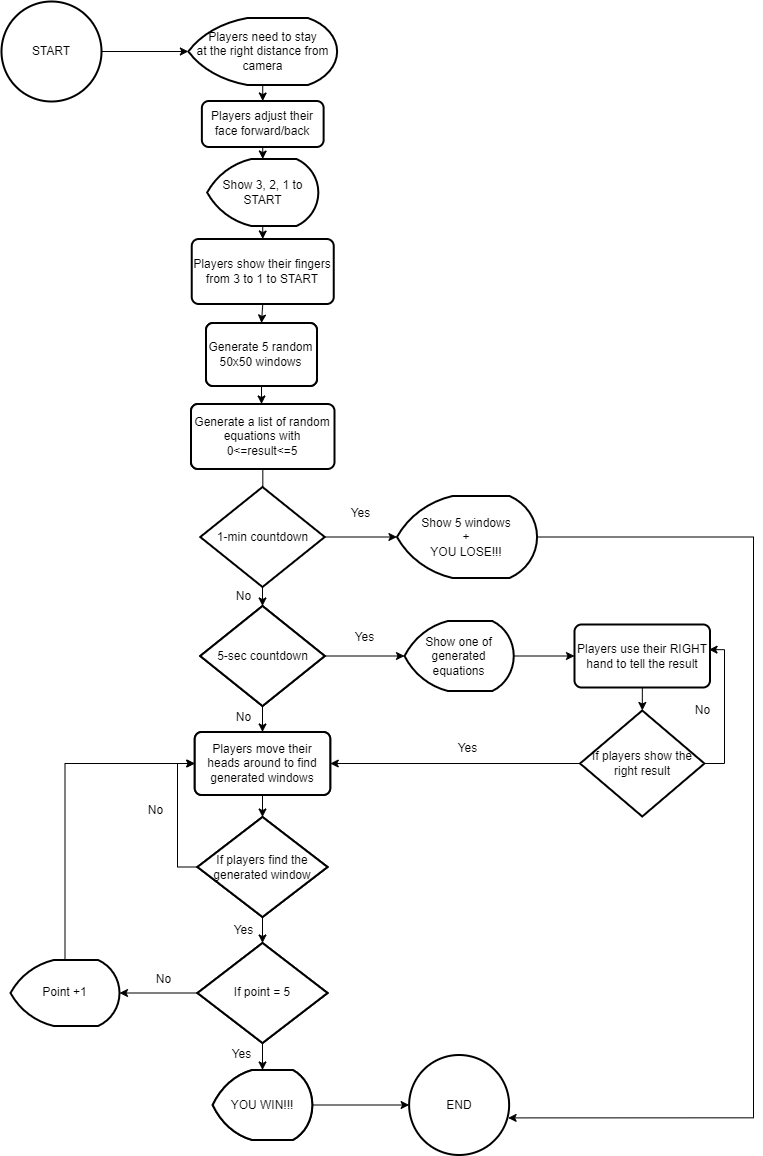

The diagram above was exported from draw.io. Its source (the exported page's mxGraphModel, read from the mxfile embedded in the PNG):
<mxGraphModel dx="1303" dy="850" grid="0" gridSize="10" guides="1" tooltips="1" connect="1" arrows="1" fold="1" page="1" pageScale="1" pageWidth="827" pageHeight="1169" math="0" shadow="0">
  <root>
    <mxCell id="WIyWlLk6GJQsqaUBKTNV-0" />
    <mxCell id="WIyWlLk6GJQsqaUBKTNV-1" parent="WIyWlLk6GJQsqaUBKTNV-0" />
    <mxCell id="4edx4GZGxjsHEKZpSMen-5" value="" style="edgeStyle=orthogonalEdgeStyle;rounded=0;orthogonalLoop=1;jettySize=auto;html=1;" parent="WIyWlLk6GJQsqaUBKTNV-1" source="gCZpkxwocdUSPOo7VIQx-2" target="gCZpkxwocdUSPOo7VIQx-3" edge="1">
      <mxGeometry relative="1" as="geometry" />
    </mxCell>
    <mxCell id="gCZpkxwocdUSPOo7VIQx-2" value="START" style="strokeWidth=2;html=1;shape=mxgraph.flowchart.start_2;whiteSpace=wrap;flipV=0;" parent="WIyWlLk6GJQsqaUBKTNV-1" vertex="1">
      <mxGeometry x="37" y="10" width="100" height="100" as="geometry" />
    </mxCell>
    <mxCell id="ZUtvDnIxdAeIbzWd5pMJ-5" style="edgeStyle=orthogonalEdgeStyle;rounded=0;orthogonalLoop=1;jettySize=auto;html=1;exitX=0.5;exitY=1;exitDx=0;exitDy=0;exitPerimeter=0;entryX=0.5;entryY=0;entryDx=0;entryDy=0;" edge="1" parent="WIyWlLk6GJQsqaUBKTNV-1" source="gCZpkxwocdUSPOo7VIQx-3" target="ZUtvDnIxdAeIbzWd5pMJ-0">
      <mxGeometry relative="1" as="geometry" />
    </mxCell>
    <mxCell id="gCZpkxwocdUSPOo7VIQx-3" value="Players need to stay &lt;br&gt;at the right distance from camera" style="strokeWidth=2;html=1;shape=mxgraph.flowchart.display;whiteSpace=wrap;flipV=0;" parent="WIyWlLk6GJQsqaUBKTNV-1" vertex="1">
      <mxGeometry x="223.87" y="26.5" width="148.75" height="67" as="geometry" />
    </mxCell>
    <mxCell id="ZUtvDnIxdAeIbzWd5pMJ-8" style="edgeStyle=orthogonalEdgeStyle;rounded=0;orthogonalLoop=1;jettySize=auto;html=1;exitX=0.5;exitY=1;exitDx=0;exitDy=0;entryX=0.5;entryY=0;entryDx=0;entryDy=0;" edge="1" parent="WIyWlLk6GJQsqaUBKTNV-1" source="gCZpkxwocdUSPOo7VIQx-4" target="4edx4GZGxjsHEKZpSMen-44">
      <mxGeometry relative="1" as="geometry" />
    </mxCell>
    <mxCell id="gCZpkxwocdUSPOo7VIQx-4" value="Players show their fingers from 3 to 1 to START" style="rounded=1;whiteSpace=wrap;html=1;absoluteArcSize=1;arcSize=14;strokeWidth=2;flipV=1;" parent="WIyWlLk6GJQsqaUBKTNV-1" vertex="1">
      <mxGeometry x="227.245" y="247.5" width="142" height="65" as="geometry" />
    </mxCell>
    <mxCell id="4edx4GZGxjsHEKZpSMen-8" value="" style="edgeStyle=orthogonalEdgeStyle;rounded=0;orthogonalLoop=1;jettySize=auto;html=1;" parent="WIyWlLk6GJQsqaUBKTNV-1" source="gCZpkxwocdUSPOo7VIQx-6" target="gCZpkxwocdUSPOo7VIQx-10" edge="1">
      <mxGeometry relative="1" as="geometry" />
    </mxCell>
    <mxCell id="gCZpkxwocdUSPOo7VIQx-6" value="Generate 5 random 50x50 windows" style="rounded=1;whiteSpace=wrap;html=1;absoluteArcSize=1;arcSize=14;strokeWidth=2;flipV=1;" parent="WIyWlLk6GJQsqaUBKTNV-1" vertex="1">
      <mxGeometry x="241.5" y="331.5" width="111" height="63" as="geometry" />
    </mxCell>
    <mxCell id="4edx4GZGxjsHEKZpSMen-11" value="" style="edgeStyle=orthogonalEdgeStyle;rounded=0;orthogonalLoop=1;jettySize=auto;html=1;" parent="WIyWlLk6GJQsqaUBKTNV-1" source="gCZpkxwocdUSPOo7VIQx-7" target="gCZpkxwocdUSPOo7VIQx-8" edge="1">
      <mxGeometry relative="1" as="geometry" />
    </mxCell>
    <mxCell id="gCZpkxwocdUSPOo7VIQx-7" value="Players move their heads around to find generated windows" style="rounded=1;whiteSpace=wrap;html=1;absoluteArcSize=1;arcSize=14;strokeWidth=2;flipV=1;" parent="WIyWlLk6GJQsqaUBKTNV-1" vertex="1">
      <mxGeometry x="230.25" y="740.5" width="135.5" height="63" as="geometry" />
    </mxCell>
    <mxCell id="4edx4GZGxjsHEKZpSMen-12" value="" style="edgeStyle=orthogonalEdgeStyle;rounded=0;orthogonalLoop=1;jettySize=auto;html=1;" parent="WIyWlLk6GJQsqaUBKTNV-1" target="4edx4GZGxjsHEKZpSMen-3" edge="1">
      <mxGeometry relative="1" as="geometry">
        <mxPoint x="298" y="908.5" as="sourcePoint" />
      </mxGeometry>
    </mxCell>
    <mxCell id="4edx4GZGxjsHEKZpSMen-18" style="edgeStyle=orthogonalEdgeStyle;rounded=0;orthogonalLoop=1;jettySize=auto;html=1;exitX=0;exitY=0.5;exitDx=0;exitDy=0;exitPerimeter=0;entryX=0;entryY=0.5;entryDx=0;entryDy=0;" parent="WIyWlLk6GJQsqaUBKTNV-1" source="gCZpkxwocdUSPOo7VIQx-8" target="gCZpkxwocdUSPOo7VIQx-7" edge="1">
      <mxGeometry relative="1" as="geometry" />
    </mxCell>
    <mxCell id="gCZpkxwocdUSPOo7VIQx-8" value="If players find the generated window" style="strokeWidth=2;html=1;shape=mxgraph.flowchart.decision;whiteSpace=wrap;flipV=1;" parent="WIyWlLk6GJQsqaUBKTNV-1" vertex="1">
      <mxGeometry x="233" y="825.5" width="130" height="100" as="geometry" />
    </mxCell>
    <mxCell id="4edx4GZGxjsHEKZpSMen-10" value="" style="edgeStyle=orthogonalEdgeStyle;rounded=0;orthogonalLoop=1;jettySize=auto;html=1;" parent="WIyWlLk6GJQsqaUBKTNV-1" target="gCZpkxwocdUSPOo7VIQx-7" edge="1">
      <mxGeometry relative="1" as="geometry">
        <mxPoint x="298" y="705.5" as="sourcePoint" />
      </mxGeometry>
    </mxCell>
    <mxCell id="4edx4GZGxjsHEKZpSMen-19" value="" style="edgeStyle=orthogonalEdgeStyle;rounded=0;orthogonalLoop=1;jettySize=auto;html=1;" parent="WIyWlLk6GJQsqaUBKTNV-1" source="gCZpkxwocdUSPOo7VIQx-9" target="gCZpkxwocdUSPOo7VIQx-11" edge="1">
      <mxGeometry relative="1" as="geometry" />
    </mxCell>
    <mxCell id="gCZpkxwocdUSPOo7VIQx-9" value="5-sec countdown" style="strokeWidth=2;html=1;shape=mxgraph.flowchart.decision;whiteSpace=wrap;flipV=1;flipH=1;" parent="WIyWlLk6GJQsqaUBKTNV-1" vertex="1">
      <mxGeometry x="235.75" y="614.5" width="124.5" height="100" as="geometry" />
    </mxCell>
    <mxCell id="gCZpkxwocdUSPOo7VIQx-10" value="Generate 5 random equations with 0&amp;lt;=result&amp;lt;=5" style="rounded=1;whiteSpace=wrap;html=1;absoluteArcSize=1;arcSize=14;strokeWidth=2;flipV=1;" parent="WIyWlLk6GJQsqaUBKTNV-1" vertex="1">
      <mxGeometry x="226.5" y="412.5" width="141" height="65" as="geometry" />
    </mxCell>
    <mxCell id="4edx4GZGxjsHEKZpSMen-21" value="" style="edgeStyle=orthogonalEdgeStyle;rounded=0;orthogonalLoop=1;jettySize=auto;html=1;" parent="WIyWlLk6GJQsqaUBKTNV-1" source="gCZpkxwocdUSPOo7VIQx-11" target="gCZpkxwocdUSPOo7VIQx-12" edge="1">
      <mxGeometry relative="1" as="geometry" />
    </mxCell>
    <mxCell id="gCZpkxwocdUSPOo7VIQx-11" value="Show one of generated equations" style="strokeWidth=2;html=1;shape=mxgraph.flowchart.display;whiteSpace=wrap;flipH=1;direction=west;" parent="WIyWlLk6GJQsqaUBKTNV-1" vertex="1">
      <mxGeometry x="440" y="629.5" width="109.25" height="70" as="geometry" />
    </mxCell>
    <mxCell id="4edx4GZGxjsHEKZpSMen-23" value="" style="edgeStyle=orthogonalEdgeStyle;rounded=0;orthogonalLoop=1;jettySize=auto;html=1;" parent="WIyWlLk6GJQsqaUBKTNV-1" source="gCZpkxwocdUSPOo7VIQx-12" target="4edx4GZGxjsHEKZpSMen-1" edge="1">
      <mxGeometry relative="1" as="geometry" />
    </mxCell>
    <mxCell id="gCZpkxwocdUSPOo7VIQx-12" value="Players use their RIGHT hand to tell the result" style="rounded=1;whiteSpace=wrap;html=1;absoluteArcSize=1;arcSize=14;strokeWidth=2;flipH=1;" parent="WIyWlLk6GJQsqaUBKTNV-1" vertex="1">
      <mxGeometry x="610" y="633" width="135.5" height="63" as="geometry" />
    </mxCell>
    <mxCell id="4edx4GZGxjsHEKZpSMen-46" style="edgeStyle=orthogonalEdgeStyle;rounded=0;orthogonalLoop=1;jettySize=auto;html=1;exitX=1;exitY=0.5;exitDx=0;exitDy=0;exitPerimeter=0;entryX=1;entryY=0.5;entryDx=0;entryDy=0;" parent="WIyWlLk6GJQsqaUBKTNV-1" source="4edx4GZGxjsHEKZpSMen-1" target="4edx4GZGxjsHEKZpSMen-41" edge="1">
      <mxGeometry relative="1" as="geometry" />
    </mxCell>
    <mxCell id="4edx4GZGxjsHEKZpSMen-49" style="edgeStyle=orthogonalEdgeStyle;rounded=0;orthogonalLoop=1;jettySize=auto;html=1;exitX=0;exitY=0.5;exitDx=0;exitDy=0;exitPerimeter=0;entryX=0.007;entryY=0.399;entryDx=0;entryDy=0;entryPerimeter=0;" parent="WIyWlLk6GJQsqaUBKTNV-1" source="4edx4GZGxjsHEKZpSMen-1" target="gCZpkxwocdUSPOo7VIQx-12" edge="1">
      <mxGeometry relative="1" as="geometry" />
    </mxCell>
    <mxCell id="4edx4GZGxjsHEKZpSMen-1" value="If players show the right result" style="strokeWidth=2;html=1;shape=mxgraph.flowchart.decision;whiteSpace=wrap;flipH=1;" parent="WIyWlLk6GJQsqaUBKTNV-1" vertex="1">
      <mxGeometry x="615.56" y="719" width="124.38" height="106" as="geometry" />
    </mxCell>
    <mxCell id="4edx4GZGxjsHEKZpSMen-50" style="edgeStyle=orthogonalEdgeStyle;rounded=0;orthogonalLoop=1;jettySize=auto;html=1;exitX=0.5;exitY=0;exitDx=0;exitDy=0;exitPerimeter=0;entryX=0;entryY=0.5;entryDx=0;entryDy=0;" parent="WIyWlLk6GJQsqaUBKTNV-1" source="4edx4GZGxjsHEKZpSMen-2" target="4edx4GZGxjsHEKZpSMen-41" edge="1">
      <mxGeometry relative="1" as="geometry" />
    </mxCell>
    <mxCell id="4edx4GZGxjsHEKZpSMen-2" value="Point +1" style="strokeWidth=2;html=1;shape=mxgraph.flowchart.display;whiteSpace=wrap;" parent="WIyWlLk6GJQsqaUBKTNV-1" vertex="1">
      <mxGeometry x="46" y="968.5" width="109" height="66" as="geometry" />
    </mxCell>
    <mxCell id="4edx4GZGxjsHEKZpSMen-13" value="" style="edgeStyle=orthogonalEdgeStyle;rounded=0;orthogonalLoop=1;jettySize=auto;html=1;" parent="WIyWlLk6GJQsqaUBKTNV-1" source="4edx4GZGxjsHEKZpSMen-3" target="4edx4GZGxjsHEKZpSMen-2" edge="1">
      <mxGeometry relative="1" as="geometry" />
    </mxCell>
    <mxCell id="4edx4GZGxjsHEKZpSMen-16" value="" style="edgeStyle=orthogonalEdgeStyle;rounded=0;orthogonalLoop=1;jettySize=auto;html=1;" parent="WIyWlLk6GJQsqaUBKTNV-1" source="4edx4GZGxjsHEKZpSMen-3" target="4edx4GZGxjsHEKZpSMen-15" edge="1">
      <mxGeometry relative="1" as="geometry" />
    </mxCell>
    <mxCell id="4edx4GZGxjsHEKZpSMen-3" value="If point = 5" style="strokeWidth=2;html=1;shape=mxgraph.flowchart.decision;whiteSpace=wrap;flipV=1;" parent="WIyWlLk6GJQsqaUBKTNV-1" vertex="1">
      <mxGeometry x="233" y="951.5" width="130" height="100" as="geometry" />
    </mxCell>
    <mxCell id="4edx4GZGxjsHEKZpSMen-14" value="END" style="strokeWidth=2;html=1;shape=mxgraph.flowchart.start_2;whiteSpace=wrap;flipV=1;" parent="WIyWlLk6GJQsqaUBKTNV-1" vertex="1">
      <mxGeometry x="444.63" y="1063.5" width="100" height="100" as="geometry" />
    </mxCell>
    <mxCell id="4edx4GZGxjsHEKZpSMen-27" value="" style="edgeStyle=orthogonalEdgeStyle;rounded=0;orthogonalLoop=1;jettySize=auto;html=1;" parent="WIyWlLk6GJQsqaUBKTNV-1" source="4edx4GZGxjsHEKZpSMen-15" target="4edx4GZGxjsHEKZpSMen-14" edge="1">
      <mxGeometry relative="1" as="geometry" />
    </mxCell>
    <mxCell id="4edx4GZGxjsHEKZpSMen-15" value="YOU WIN + Return to MAIN page" style="strokeWidth=2;html=1;shape=mxgraph.flowchart.display;whiteSpace=wrap;flipV=1;" parent="WIyWlLk6GJQsqaUBKTNV-1" vertex="1">
      <mxGeometry x="248.19" y="1078.5" width="99.62" height="70" as="geometry" />
    </mxCell>
    <mxCell id="4edx4GZGxjsHEKZpSMen-28" value="Yes" style="text;html=1;align=center;verticalAlign=middle;resizable=0;points=[];autosize=1;strokeColor=none;fillColor=none;" parent="WIyWlLk6GJQsqaUBKTNV-1" vertex="1">
      <mxGeometry x="381" y="633" width="38" height="26" as="geometry" />
    </mxCell>
    <mxCell id="4edx4GZGxjsHEKZpSMen-29" value="No" style="text;html=1;align=center;verticalAlign=middle;resizable=0;points=[];autosize=1;strokeColor=none;fillColor=none;" parent="WIyWlLk6GJQsqaUBKTNV-1" vertex="1">
      <mxGeometry x="721" y="705.5" width="33" height="26" as="geometry" />
    </mxCell>
    <mxCell id="4edx4GZGxjsHEKZpSMen-30" value="Yes" style="text;html=1;align=center;verticalAlign=middle;resizable=0;points=[];autosize=1;strokeColor=none;fillColor=none;" parent="WIyWlLk6GJQsqaUBKTNV-1" vertex="1">
      <mxGeometry x="483.5" y="744.5" width="38" height="26" as="geometry" />
    </mxCell>
    <mxCell id="4edx4GZGxjsHEKZpSMen-32" value="No" style="text;html=1;align=center;verticalAlign=middle;resizable=0;points=[];autosize=1;strokeColor=none;fillColor=none;" parent="WIyWlLk6GJQsqaUBKTNV-1" vertex="1">
      <mxGeometry x="263" y="712.5" width="33" height="26" as="geometry" />
    </mxCell>
    <mxCell id="4edx4GZGxjsHEKZpSMen-33" value="No" style="text;html=1;align=center;verticalAlign=middle;resizable=0;points=[];autosize=1;strokeColor=none;fillColor=none;" parent="WIyWlLk6GJQsqaUBKTNV-1" vertex="1">
      <mxGeometry x="174" y="805.5" width="33" height="26" as="geometry" />
    </mxCell>
    <mxCell id="4edx4GZGxjsHEKZpSMen-34" value="Yes" style="text;html=1;align=center;verticalAlign=middle;resizable=0;points=[];autosize=1;strokeColor=none;fillColor=none;" parent="WIyWlLk6GJQsqaUBKTNV-1" vertex="1">
      <mxGeometry x="260.5" y="925.5" width="38" height="26" as="geometry" />
    </mxCell>
    <mxCell id="4edx4GZGxjsHEKZpSMen-35" value="Yes" style="text;html=1;align=center;verticalAlign=middle;resizable=0;points=[];autosize=1;strokeColor=none;fillColor=none;" parent="WIyWlLk6GJQsqaUBKTNV-1" vertex="1">
      <mxGeometry x="258" y="1049.5" width="38" height="26" as="geometry" />
    </mxCell>
    <mxCell id="4edx4GZGxjsHEKZpSMen-36" value="No" style="text;html=1;align=center;verticalAlign=middle;resizable=0;points=[];autosize=1;strokeColor=none;fillColor=none;" parent="WIyWlLk6GJQsqaUBKTNV-1" vertex="1">
      <mxGeometry x="182" y="974.5" width="33" height="26" as="geometry" />
    </mxCell>
    <mxCell id="4edx4GZGxjsHEKZpSMen-38" value="YOU WIN!!!" style="strokeWidth=2;html=1;shape=mxgraph.flowchart.display;whiteSpace=wrap;flipV=0;" parent="WIyWlLk6GJQsqaUBKTNV-1" vertex="1">
      <mxGeometry x="248.19" y="1078.5" width="99.62" height="70" as="geometry" />
    </mxCell>
    <mxCell id="4edx4GZGxjsHEKZpSMen-39" value="If point = 5" style="strokeWidth=2;html=1;shape=mxgraph.flowchart.decision;whiteSpace=wrap;flipV=0;" parent="WIyWlLk6GJQsqaUBKTNV-1" vertex="1">
      <mxGeometry x="233" y="951.5" width="130" height="100" as="geometry" />
    </mxCell>
    <mxCell id="4edx4GZGxjsHEKZpSMen-40" value="If players find the generated window" style="strokeWidth=2;html=1;shape=mxgraph.flowchart.decision;whiteSpace=wrap;flipV=0;" parent="WIyWlLk6GJQsqaUBKTNV-1" vertex="1">
      <mxGeometry x="233" y="825.5" width="130" height="100" as="geometry" />
    </mxCell>
    <mxCell id="4edx4GZGxjsHEKZpSMen-41" value="Players move their heads around to find generated windows" style="rounded=1;whiteSpace=wrap;html=1;absoluteArcSize=1;arcSize=14;strokeWidth=2;flipV=0;flipH=1;" parent="WIyWlLk6GJQsqaUBKTNV-1" vertex="1">
      <mxGeometry x="230.25" y="740.5" width="135.5" height="63" as="geometry" />
    </mxCell>
    <mxCell id="4edx4GZGxjsHEKZpSMen-42" value="5-sec countdown" style="strokeWidth=2;html=1;shape=mxgraph.flowchart.decision;whiteSpace=wrap;flipV=0;flipH=1;" parent="WIyWlLk6GJQsqaUBKTNV-1" vertex="1">
      <mxGeometry x="235.75" y="614.5" width="124.5" height="100" as="geometry" />
    </mxCell>
    <mxCell id="ZUtvDnIxdAeIbzWd5pMJ-3" value="" style="edgeStyle=orthogonalEdgeStyle;rounded=0;orthogonalLoop=1;jettySize=auto;html=1;" edge="1" parent="WIyWlLk6GJQsqaUBKTNV-1" source="4edx4GZGxjsHEKZpSMen-43" target="MebG4pODaKx-v1wAmHbv-0">
      <mxGeometry relative="1" as="geometry" />
    </mxCell>
    <mxCell id="4edx4GZGxjsHEKZpSMen-43" value="Generate a list of random equations with 0&amp;lt;=result&amp;lt;=5" style="rounded=1;whiteSpace=wrap;html=1;absoluteArcSize=1;arcSize=14;strokeWidth=2;flipV=0;" parent="WIyWlLk6GJQsqaUBKTNV-1" vertex="1">
      <mxGeometry x="226.5" y="412.5" width="143.5" height="65" as="geometry" />
    </mxCell>
    <mxCell id="4edx4GZGxjsHEKZpSMen-44" value="Generate 5 random 50x50 windows" style="rounded=1;whiteSpace=wrap;html=1;absoluteArcSize=1;arcSize=14;strokeWidth=2;flipV=0;" parent="WIyWlLk6GJQsqaUBKTNV-1" vertex="1">
      <mxGeometry x="241.5" y="331.5" width="111" height="63" as="geometry" />
    </mxCell>
    <mxCell id="MebG4pODaKx-v1wAmHbv-5" value="" style="edgeStyle=orthogonalEdgeStyle;rounded=0;orthogonalLoop=1;jettySize=auto;html=1;" parent="WIyWlLk6GJQsqaUBKTNV-1" source="MebG4pODaKx-v1wAmHbv-0" target="MebG4pODaKx-v1wAmHbv-3" edge="1">
      <mxGeometry relative="1" as="geometry" />
    </mxCell>
    <mxCell id="MebG4pODaKx-v1wAmHbv-7" value="" style="edgeStyle=orthogonalEdgeStyle;rounded=0;orthogonalLoop=1;jettySize=auto;html=1;" parent="WIyWlLk6GJQsqaUBKTNV-1" target="4edx4GZGxjsHEKZpSMen-42" edge="1">
      <mxGeometry relative="1" as="geometry">
        <mxPoint x="298" y="590.5" as="sourcePoint" />
      </mxGeometry>
    </mxCell>
    <mxCell id="MebG4pODaKx-v1wAmHbv-0" value="1-min countdown" style="strokeWidth=2;html=1;shape=mxgraph.flowchart.decision;whiteSpace=wrap;flipV=0;flipH=1;" parent="WIyWlLk6GJQsqaUBKTNV-1" vertex="1">
      <mxGeometry x="235.75" y="495.5" width="124.5" height="100" as="geometry" />
    </mxCell>
    <mxCell id="ZUtvDnIxdAeIbzWd5pMJ-9" style="edgeStyle=orthogonalEdgeStyle;rounded=0;orthogonalLoop=1;jettySize=auto;html=1;exitX=1;exitY=0.5;exitDx=0;exitDy=0;exitPerimeter=0;entryX=0.99;entryY=0.371;entryDx=0;entryDy=0;entryPerimeter=0;" edge="1" parent="WIyWlLk6GJQsqaUBKTNV-1" source="MebG4pODaKx-v1wAmHbv-3" target="4edx4GZGxjsHEKZpSMen-14">
      <mxGeometry relative="1" as="geometry">
        <Array as="points">
          <mxPoint x="789" y="546" />
          <mxPoint x="789" y="1126" />
        </Array>
      </mxGeometry>
    </mxCell>
    <mxCell id="MebG4pODaKx-v1wAmHbv-3" value="Show 5 windows &lt;br&gt;+ &lt;br&gt;YOU LOSE!!!" style="strokeWidth=2;html=1;shape=mxgraph.flowchart.display;whiteSpace=wrap;flipH=1;direction=west;" parent="WIyWlLk6GJQsqaUBKTNV-1" vertex="1">
      <mxGeometry x="432.44" y="504.5" width="140.12" height="82" as="geometry" />
    </mxCell>
    <mxCell id="MebG4pODaKx-v1wAmHbv-6" value="Yes" style="text;html=1;align=center;verticalAlign=middle;resizable=0;points=[];autosize=1;strokeColor=none;fillColor=none;" parent="WIyWlLk6GJQsqaUBKTNV-1" vertex="1">
      <mxGeometry x="377" y="508.5" width="38" height="26" as="geometry" />
    </mxCell>
    <mxCell id="MebG4pODaKx-v1wAmHbv-8" value="No" style="text;html=1;align=center;verticalAlign=middle;resizable=0;points=[];autosize=1;strokeColor=none;fillColor=none;" parent="WIyWlLk6GJQsqaUBKTNV-1" vertex="1">
      <mxGeometry x="263" y="591.5" width="33" height="26" as="geometry" />
    </mxCell>
    <mxCell id="ZUtvDnIxdAeIbzWd5pMJ-6" style="edgeStyle=orthogonalEdgeStyle;rounded=0;orthogonalLoop=1;jettySize=auto;html=1;exitX=0.5;exitY=1;exitDx=0;exitDy=0;entryX=0.5;entryY=0;entryDx=0;entryDy=0;entryPerimeter=0;" edge="1" parent="WIyWlLk6GJQsqaUBKTNV-1" source="ZUtvDnIxdAeIbzWd5pMJ-0" target="ZUtvDnIxdAeIbzWd5pMJ-1">
      <mxGeometry relative="1" as="geometry" />
    </mxCell>
    <mxCell id="ZUtvDnIxdAeIbzWd5pMJ-0" value="Players adjust their face forward/back" style="rounded=1;whiteSpace=wrap;html=1;absoluteArcSize=1;arcSize=14;strokeWidth=2;flipV=1;" vertex="1" parent="WIyWlLk6GJQsqaUBKTNV-1">
      <mxGeometry x="237.37" y="109.5" width="121.75" height="46" as="geometry" />
    </mxCell>
    <mxCell id="ZUtvDnIxdAeIbzWd5pMJ-7" style="edgeStyle=orthogonalEdgeStyle;rounded=0;orthogonalLoop=1;jettySize=auto;html=1;exitX=0.5;exitY=1;exitDx=0;exitDy=0;exitPerimeter=0;entryX=0.5;entryY=0;entryDx=0;entryDy=0;" edge="1" parent="WIyWlLk6GJQsqaUBKTNV-1" source="ZUtvDnIxdAeIbzWd5pMJ-1" target="gCZpkxwocdUSPOo7VIQx-4">
      <mxGeometry relative="1" as="geometry" />
    </mxCell>
    <mxCell id="ZUtvDnIxdAeIbzWd5pMJ-1" value="Show 3, 2, 1 to START" style="strokeWidth=2;html=1;shape=mxgraph.flowchart.display;whiteSpace=wrap;flipV=0;" vertex="1" parent="WIyWlLk6GJQsqaUBKTNV-1">
      <mxGeometry x="242.65" y="167.5" width="111.19" height="67" as="geometry" />
    </mxCell>
  </root>
</mxGraphModel>